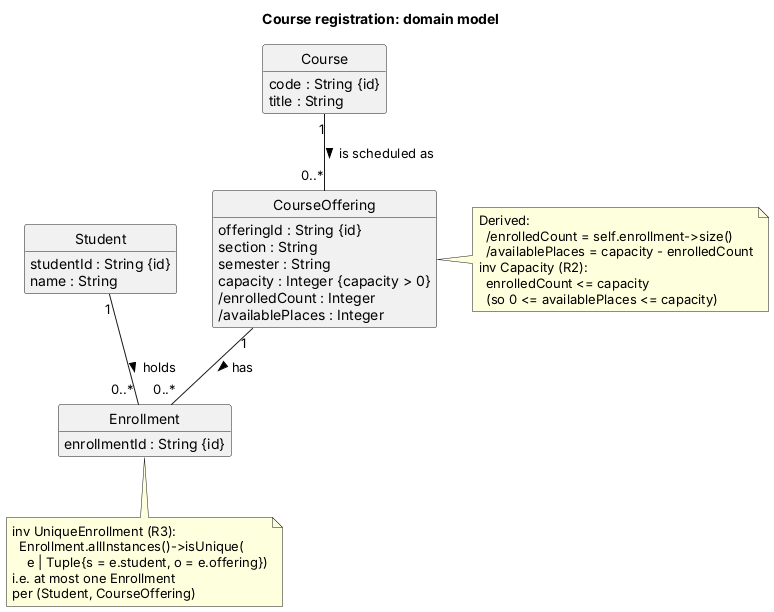

The diagram above was rendered by PlantUML. Its source (embedded in the PNG):
@startuml
title Course registration: domain model
hide circle
hide methods
skinparam classAttributeIconSize 0

class Student {
  studentId : String {id}
  name : String
}

class Course {
  code : String {id}
  title : String
}

class CourseOffering {
  offeringId : String {id}
  section : String
  semester : String
  capacity : Integer {capacity > 0}
  /enrolledCount : Integer
  /availablePlaces : Integer
}

class Enrollment {
  enrollmentId : String {id}
}

Course "1" -- "0..*" CourseOffering : is scheduled as >
Student "1" -- "0..*" Enrollment : holds >
CourseOffering "1" -- "0..*" Enrollment : has >

note right of CourseOffering
  Derived:
    /enrolledCount = self.enrollment->size()
    /availablePlaces = capacity - enrolledCount
  inv Capacity (R2):
    enrolledCount <= capacity
    (so 0 <= availablePlaces <= capacity)
end note

note bottom of Enrollment
  inv UniqueEnrollment (R3):
    Enrollment.allInstances()->isUnique(
      e | Tuple{s = e.student, o = e.offering})
  i.e. at most one Enrollment
  per (Student, CourseOffering)
end note
@enduml